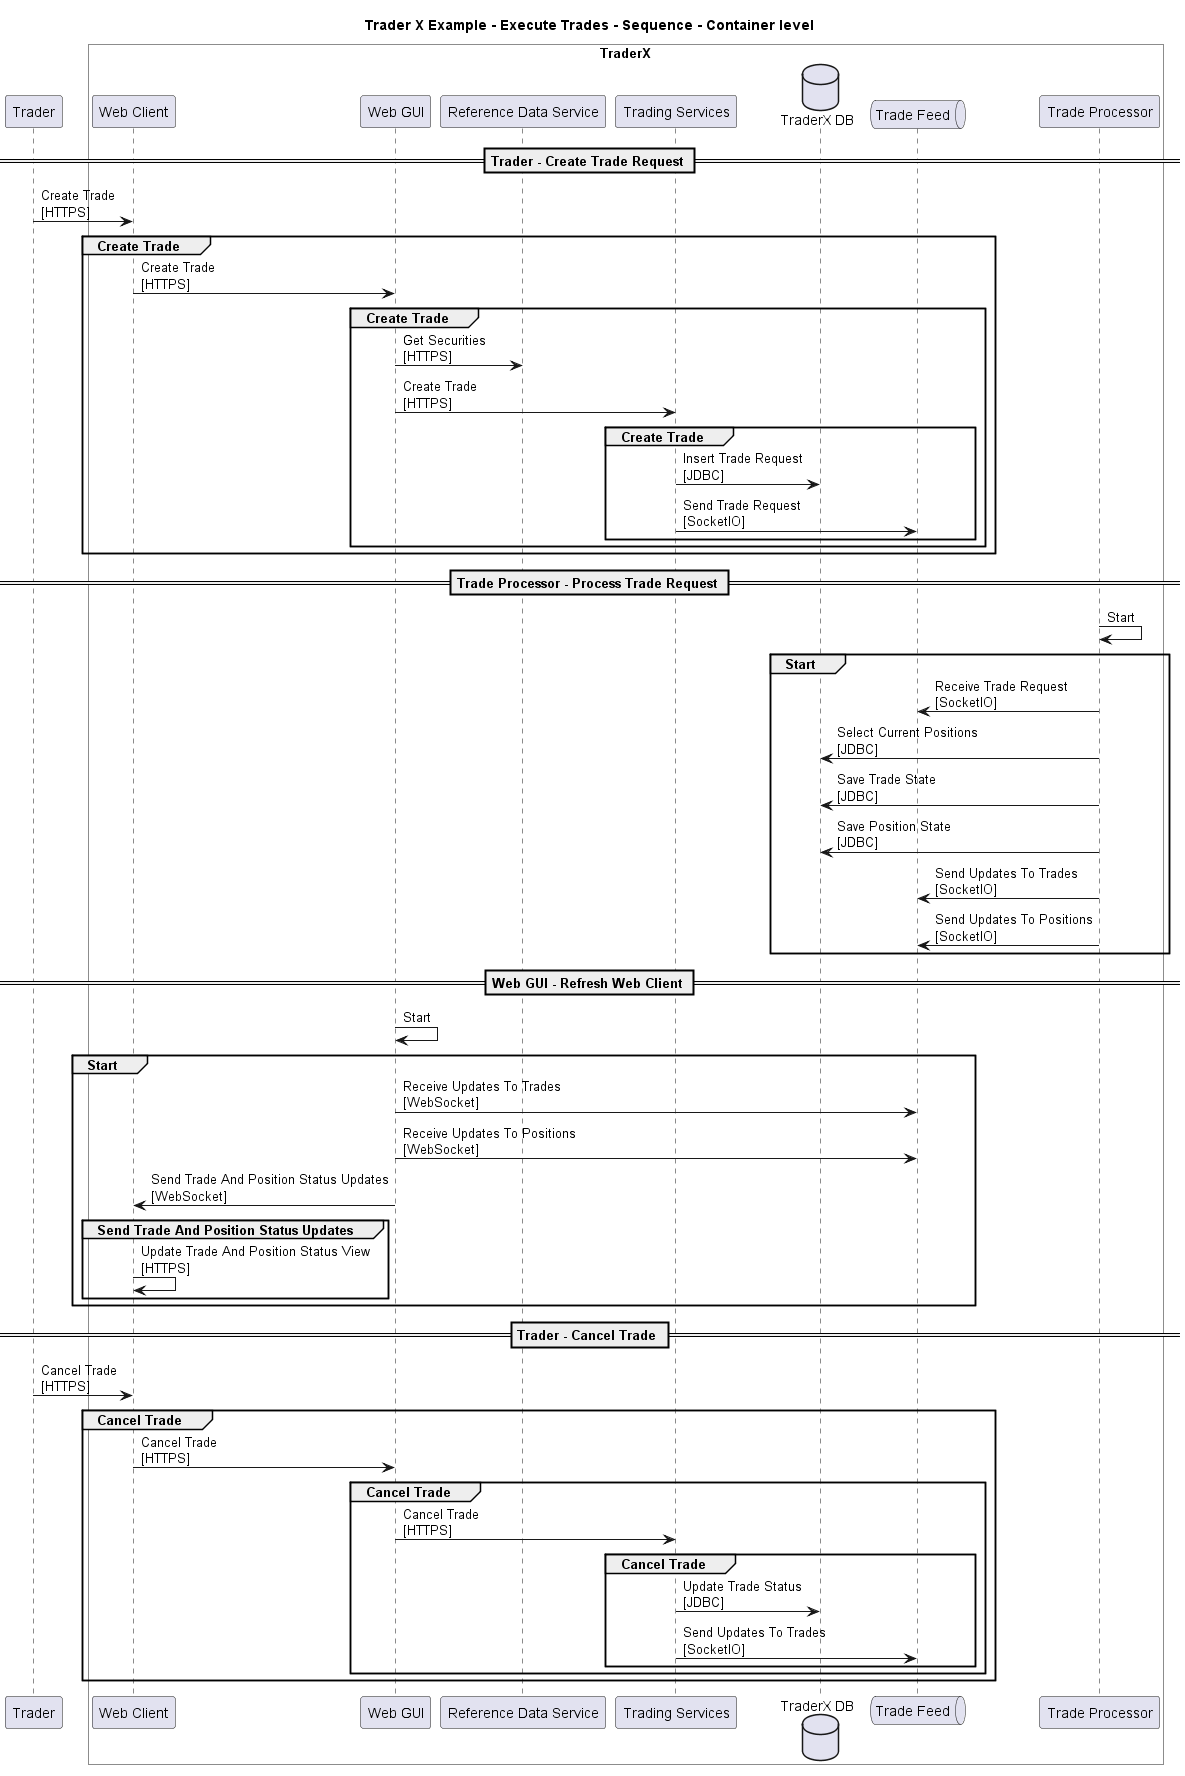

The diagram above was rendered by PlantUML. Its source (embedded in the PNG):
@startuml

title Trader X Example - Execute Trades - Sequence - Container level

participant "Trader" as TraderXExample.Actors.Trader

box "TraderX" #White
    participant "Web Client" as TraderXExample.SoftwareSystems.TraderX.Containers.WebClient
    participant "Web GUI" as TraderXExample.SoftwareSystems.TraderX.Containers.WebGUI
    participant "Reference Data Service" as TraderXExample.SoftwareSystems.TraderX.Containers.ReferenceDataService
    participant "Trading Services" as TraderXExample.SoftwareSystems.TraderX.Containers.TradingServices
    database "TraderX DB" as TraderXExample.SoftwareSystems.TraderX.Containers.TraderXDB
    queue "Trade Feed" as TraderXExample.SoftwareSystems.TraderX.Containers.TradeFeed
    participant "Trade Processor" as TraderXExample.SoftwareSystems.TraderX.Containers.TradeProcessor
end box


== Trader - Create Trade Request ==
TraderXExample.Actors.Trader -> TraderXExample.SoftwareSystems.TraderX.Containers.WebClient : Create Trade\n[HTTPS]
group Create Trade
TraderXExample.SoftwareSystems.TraderX.Containers.WebClient -> TraderXExample.SoftwareSystems.TraderX.Containers.WebGUI : Create Trade\n[HTTPS]
group Create Trade
TraderXExample.SoftwareSystems.TraderX.Containers.WebGUI -> TraderXExample.SoftwareSystems.TraderX.Containers.ReferenceDataService : Get Securities\n[HTTPS]
TraderXExample.SoftwareSystems.TraderX.Containers.WebGUI -> TraderXExample.SoftwareSystems.TraderX.Containers.TradingServices : Create Trade\n[HTTPS]
group Create Trade
TraderXExample.SoftwareSystems.TraderX.Containers.TradingServices -> TraderXExample.SoftwareSystems.TraderX.Containers.TraderXDB : Insert Trade Request\n[JDBC]
TraderXExample.SoftwareSystems.TraderX.Containers.TradingServices -> TraderXExample.SoftwareSystems.TraderX.Containers.TradeFeed : Send Trade Request\n[SocketIO]
end
end
end
== Trade Processor - Process Trade Request ==
TraderXExample.SoftwareSystems.TraderX.Containers.TradeProcessor -> TraderXExample.SoftwareSystems.TraderX.Containers.TradeProcessor : Start
group Start
TraderXExample.SoftwareSystems.TraderX.Containers.TradeProcessor -> TraderXExample.SoftwareSystems.TraderX.Containers.TradeFeed : Receive Trade Request\n[SocketIO]
TraderXExample.SoftwareSystems.TraderX.Containers.TradeProcessor -> TraderXExample.SoftwareSystems.TraderX.Containers.TraderXDB : Select Current Positions\n[JDBC]
TraderXExample.SoftwareSystems.TraderX.Containers.TradeProcessor -> TraderXExample.SoftwareSystems.TraderX.Containers.TraderXDB : Save Trade State\n[JDBC]
TraderXExample.SoftwareSystems.TraderX.Containers.TradeProcessor -> TraderXExample.SoftwareSystems.TraderX.Containers.TraderXDB : Save Position State\n[JDBC]
TraderXExample.SoftwareSystems.TraderX.Containers.TradeProcessor -> TraderXExample.SoftwareSystems.TraderX.Containers.TradeFeed : Send Updates To Trades\n[SocketIO]
TraderXExample.SoftwareSystems.TraderX.Containers.TradeProcessor -> TraderXExample.SoftwareSystems.TraderX.Containers.TradeFeed : Send Updates To Positions\n[SocketIO]
end
== Web GUI - Refresh Web Client ==
TraderXExample.SoftwareSystems.TraderX.Containers.WebGUI -> TraderXExample.SoftwareSystems.TraderX.Containers.WebGUI : Start
group Start
TraderXExample.SoftwareSystems.TraderX.Containers.WebGUI -> TraderXExample.SoftwareSystems.TraderX.Containers.TradeFeed : Receive Updates To Trades\n[WebSocket]
TraderXExample.SoftwareSystems.TraderX.Containers.WebGUI -> TraderXExample.SoftwareSystems.TraderX.Containers.TradeFeed : Receive Updates To Positions\n[WebSocket]
TraderXExample.SoftwareSystems.TraderX.Containers.WebGUI -> TraderXExample.SoftwareSystems.TraderX.Containers.WebClient : Send Trade And Position Status Updates\n[WebSocket]
group Send Trade And Position Status Updates
TraderXExample.SoftwareSystems.TraderX.Containers.WebClient -> TraderXExample.SoftwareSystems.TraderX.Containers.WebClient : Update Trade And Position Status View\n[HTTPS]
end
end
== Trader - Cancel Trade ==
TraderXExample.Actors.Trader -> TraderXExample.SoftwareSystems.TraderX.Containers.WebClient : Cancel Trade\n[HTTPS]
group Cancel Trade
TraderXExample.SoftwareSystems.TraderX.Containers.WebClient -> TraderXExample.SoftwareSystems.TraderX.Containers.WebGUI : Cancel Trade\n[HTTPS]
group Cancel Trade
TraderXExample.SoftwareSystems.TraderX.Containers.WebGUI -> TraderXExample.SoftwareSystems.TraderX.Containers.TradingServices : Cancel Trade\n[HTTPS]
group Cancel Trade
TraderXExample.SoftwareSystems.TraderX.Containers.TradingServices -> TraderXExample.SoftwareSystems.TraderX.Containers.TraderXDB : Update Trade Status\n[JDBC]
TraderXExample.SoftwareSystems.TraderX.Containers.TradingServices -> TraderXExample.SoftwareSystems.TraderX.Containers.TradeFeed : Send Updates To Trades\n[SocketIO]
end
end
end


@enduml